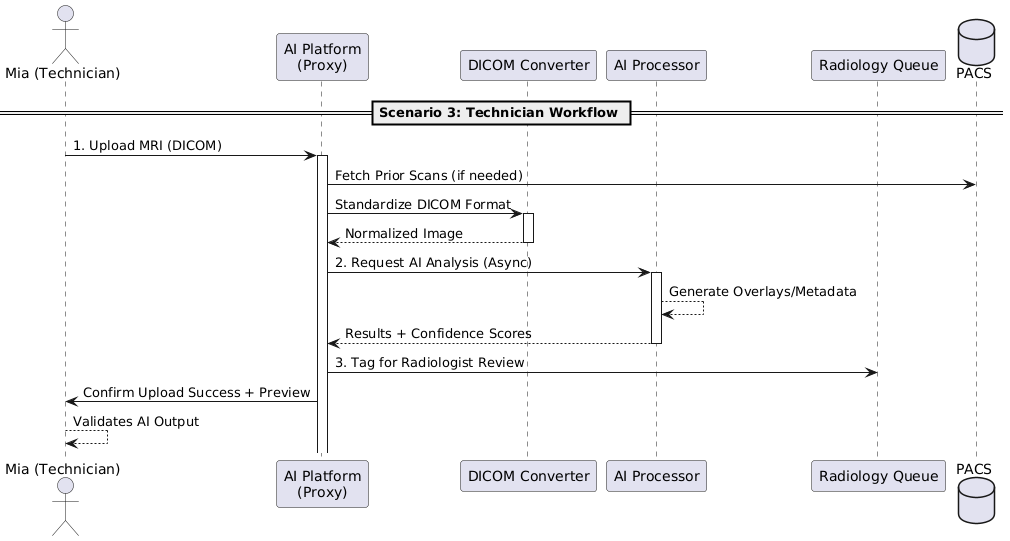

The diagram above was rendered by PlantUML. Its source (embedded in the PNG):
@startuml
actor "Mia (Technician)" as user
participant "AI Platform\n(Proxy)" as proxy
participant "DICOM Converter" as converter
participant "AI Processor" as ai
participant "Radiology Queue" as queue
database "PACS" as pacs

== Scenario 3: Technician Workflow ==

user -> proxy : 1. Upload MRI (DICOM)
activate proxy
proxy -> pacs : Fetch Prior Scans (if needed)
proxy -> converter : Standardize DICOM Format
activate converter
converter --> proxy : Normalized Image
deactivate converter

proxy -> ai : 2. Request AI Analysis (Async)
activate ai
ai --> ai : Generate Overlays/Metadata
ai --> proxy : Results + Confidence Scores
deactivate ai

proxy -> queue : 3. Tag for Radiologist Review
proxy -> user : Confirm Upload Success + Preview
user --> user : Validates AI Output
@enduml